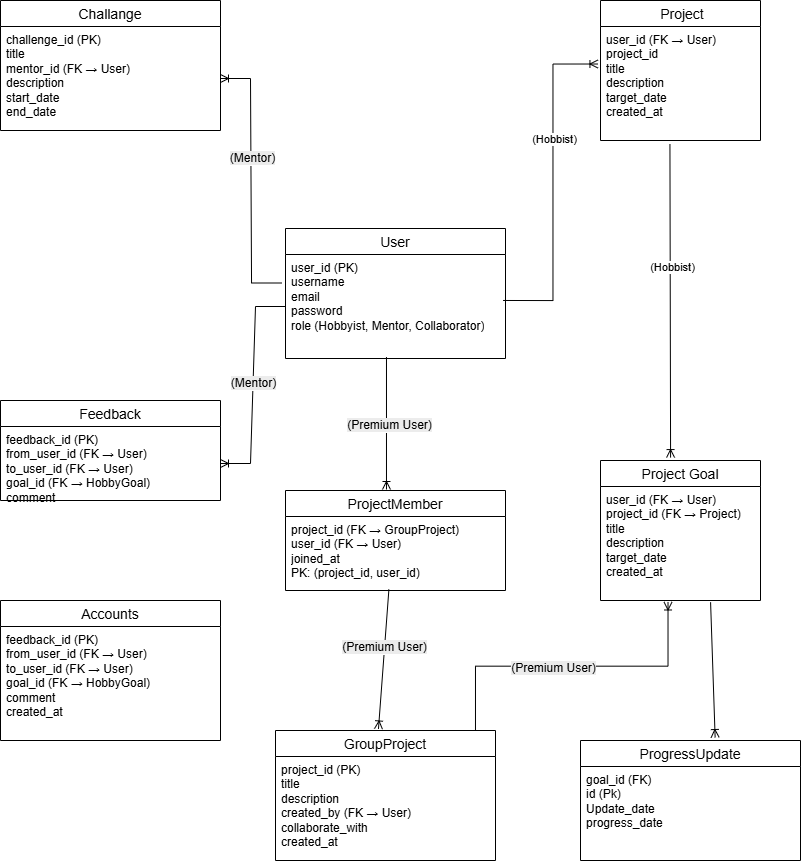

The diagram above was exported from draw.io. Its source (the exported page's mxGraphModel, read from the mxfile embedded in the PNG):
<mxGraphModel dx="1021" dy="701" grid="1" gridSize="10" guides="1" tooltips="1" connect="1" arrows="1" fold="1" page="1" pageScale="1" pageWidth="850" pageHeight="1100" background="#ffffff" math="0" shadow="0">
  <root>
    <mxCell id="0" />
    <mxCell id="1" parent="0" />
    <mxCell id="8996TAmztQT6L_7_6d7e-1" value="User" style="swimlane;fontStyle=0;childLayout=stackLayout;horizontal=1;startSize=26;horizontalStack=0;resizeParent=1;resizeParentMax=0;resizeLast=0;collapsible=1;marginBottom=0;align=center;fontSize=14;" parent="1" vertex="1">
      <mxGeometry x="325" y="288" width="220" height="130" as="geometry" />
    </mxCell>
    <mxCell id="8996TAmztQT6L_7_6d7e-2" value="&lt;div&gt;user_id (PK)&lt;/div&gt;&lt;div&gt;&lt;span style=&quot;background-color: transparent; color: light-dark(rgb(0, 0, 0), rgb(255, 255, 255));&quot;&gt;username&lt;/span&gt;&lt;/div&gt;&lt;div&gt;email&lt;/div&gt;&lt;div&gt;password&lt;/div&gt;&lt;div&gt;role (Hobbyist, Mentor, Collaborator)&lt;/div&gt;" style="text;strokeColor=none;fillColor=none;spacingLeft=4;spacingRight=4;overflow=hidden;rotatable=0;points=[[0,0.5],[1,0.5]];portConstraint=eastwest;fontSize=12;whiteSpace=wrap;html=1;" parent="8996TAmztQT6L_7_6d7e-1" vertex="1">
      <mxGeometry y="26" width="220" height="104" as="geometry" />
    </mxCell>
    <mxCell id="8996TAmztQT6L_7_6d7e-5" value=" Project" style="swimlane;fontStyle=0;childLayout=stackLayout;horizontal=1;startSize=26;horizontalStack=0;resizeParent=1;resizeParentMax=0;resizeLast=0;collapsible=1;marginBottom=0;align=center;fontSize=14;" parent="1" vertex="1">
      <mxGeometry x="640" y="60" width="160" height="140" as="geometry" />
    </mxCell>
    <mxCell id="8996TAmztQT6L_7_6d7e-6" value="&lt;div&gt;user_id (FK → User)&lt;/div&gt;&lt;div&gt;project_id&lt;/div&gt;&lt;div&gt;title&lt;/div&gt;&lt;div&gt;description&lt;/div&gt;&lt;div&gt;target_date&lt;/div&gt;&lt;div&gt;created_at&lt;/div&gt;" style="text;strokeColor=none;fillColor=none;spacingLeft=4;spacingRight=4;overflow=hidden;rotatable=0;points=[[0,0.5],[1,0.5]];portConstraint=eastwest;fontSize=12;whiteSpace=wrap;html=1;" parent="8996TAmztQT6L_7_6d7e-5" vertex="1">
      <mxGeometry y="26" width="160" height="114" as="geometry" />
    </mxCell>
    <mxCell id="8996TAmztQT6L_7_6d7e-7" value="Project Goal" style="swimlane;fontStyle=0;childLayout=stackLayout;horizontal=1;startSize=26;horizontalStack=0;resizeParent=1;resizeParentMax=0;resizeLast=0;collapsible=1;marginBottom=0;align=center;fontSize=14;" parent="1" vertex="1">
      <mxGeometry x="640" y="520" width="160" height="140" as="geometry" />
    </mxCell>
    <mxCell id="8996TAmztQT6L_7_6d7e-8" value="&lt;div&gt;user_id (FK → User)&lt;/div&gt;&lt;div&gt;project_id (FK&amp;nbsp;&lt;span style=&quot;background-color: transparent; color: light-dark(rgb(0, 0, 0), rgb(255, 255, 255));&quot;&gt;→&lt;/span&gt;&lt;span style=&quot;background-color: transparent; color: light-dark(rgb(0, 0, 0), rgb(255, 255, 255));&quot;&gt;&amp;nbsp;Project)&lt;/span&gt;&lt;/div&gt;&lt;div&gt;title&lt;/div&gt;&lt;div&gt;description&lt;/div&gt;&lt;div&gt;target_date&lt;/div&gt;&lt;div&gt;created_at&lt;/div&gt;" style="text;strokeColor=none;fillColor=none;spacingLeft=4;spacingRight=4;overflow=hidden;rotatable=0;points=[[0,0.5],[1,0.5]];portConstraint=eastwest;fontSize=12;whiteSpace=wrap;html=1;" parent="8996TAmztQT6L_7_6d7e-7" vertex="1">
      <mxGeometry y="26" width="160" height="114" as="geometry" />
    </mxCell>
    <mxCell id="8996TAmztQT6L_7_6d7e-10" value="GroupProject" style="swimlane;fontStyle=0;childLayout=stackLayout;horizontal=1;startSize=26;horizontalStack=0;resizeParent=1;resizeParentMax=0;resizeLast=0;collapsible=1;marginBottom=0;align=center;fontSize=14;" parent="1" vertex="1">
      <mxGeometry x="315" y="790" width="220" height="130" as="geometry" />
    </mxCell>
    <mxCell id="8996TAmztQT6L_7_6d7e-11" value="&lt;div&gt;project_id (PK)&lt;/div&gt;&lt;div&gt;title&lt;/div&gt;&lt;div&gt;description&lt;/div&gt;&lt;div&gt;created_by (FK → User)&lt;/div&gt;&lt;div&gt;collaborate_with&lt;/div&gt;&lt;div&gt;created_at&lt;/div&gt;" style="text;strokeColor=none;fillColor=none;spacingLeft=4;spacingRight=4;overflow=hidden;rotatable=0;points=[[0,0.5],[1,0.5]];portConstraint=eastwest;fontSize=12;whiteSpace=wrap;html=1;" parent="8996TAmztQT6L_7_6d7e-10" vertex="1">
      <mxGeometry y="26" width="220" height="104" as="geometry" />
    </mxCell>
    <mxCell id="8996TAmztQT6L_7_6d7e-12" value="Challange" style="swimlane;fontStyle=0;childLayout=stackLayout;horizontal=1;startSize=26;horizontalStack=0;resizeParent=1;resizeParentMax=0;resizeLast=0;collapsible=1;marginBottom=0;align=center;fontSize=14;" parent="1" vertex="1">
      <mxGeometry x="40" y="60" width="220" height="130" as="geometry" />
    </mxCell>
    <mxCell id="8996TAmztQT6L_7_6d7e-13" value="&lt;div&gt;challenge_id (PK)&lt;/div&gt;&lt;div&gt;title&lt;/div&gt;&lt;div&gt;mentor_id (FK → User)&lt;/div&gt;&lt;div&gt;description&lt;/div&gt;&lt;div&gt;start_date&lt;/div&gt;&lt;div&gt;end_date&lt;/div&gt;" style="text;strokeColor=none;fillColor=none;spacingLeft=4;spacingRight=4;overflow=hidden;rotatable=0;points=[[0,0.5],[1,0.5]];portConstraint=eastwest;fontSize=12;whiteSpace=wrap;html=1;" parent="8996TAmztQT6L_7_6d7e-12" vertex="1">
      <mxGeometry y="26" width="220" height="104" as="geometry" />
    </mxCell>
    <mxCell id="8996TAmztQT6L_7_6d7e-14" value="ProjectMember" style="swimlane;fontStyle=0;childLayout=stackLayout;horizontal=1;startSize=26;horizontalStack=0;resizeParent=1;resizeParentMax=0;resizeLast=0;collapsible=1;marginBottom=0;align=center;fontSize=14;" parent="1" vertex="1">
      <mxGeometry x="325" y="550" width="220" height="100" as="geometry" />
    </mxCell>
    <mxCell id="8996TAmztQT6L_7_6d7e-15" value="&lt;div&gt;project_id (FK → GroupProject)&lt;/div&gt;&lt;div&gt;user_id (FK → User)&lt;/div&gt;&lt;div&gt;joined_at&lt;/div&gt;&lt;div&gt;PK: (project_id, user_id)&lt;/div&gt;" style="text;strokeColor=none;fillColor=none;spacingLeft=4;spacingRight=4;overflow=hidden;rotatable=0;points=[[0,0.5],[1,0.5]];portConstraint=eastwest;fontSize=12;whiteSpace=wrap;html=1;" parent="8996TAmztQT6L_7_6d7e-14" vertex="1">
      <mxGeometry y="26" width="220" height="74" as="geometry" />
    </mxCell>
    <mxCell id="8996TAmztQT6L_7_6d7e-16" value="Feedback" style="swimlane;fontStyle=0;childLayout=stackLayout;horizontal=1;startSize=26;horizontalStack=0;resizeParent=1;resizeParentMax=0;resizeLast=0;collapsible=1;marginBottom=0;align=center;fontSize=14;" parent="1" vertex="1">
      <mxGeometry x="40" y="460" width="220" height="100" as="geometry" />
    </mxCell>
    <mxCell id="8996TAmztQT6L_7_6d7e-17" value="&lt;div&gt;feedback_id (PK)&lt;/div&gt;&lt;div&gt;from_user_id (FK → User)&lt;/div&gt;&lt;div&gt;to_user_id (FK → User)&lt;/div&gt;&lt;div&gt;goal_id (FK → HobbyGoal)&lt;/div&gt;&lt;div&gt;comment&lt;/div&gt;&lt;div&gt;created_at&lt;/div&gt;" style="text;strokeColor=none;fillColor=none;spacingLeft=4;spacingRight=4;overflow=hidden;rotatable=0;points=[[0,0.5],[1,0.5]];portConstraint=eastwest;fontSize=12;whiteSpace=wrap;html=1;" parent="8996TAmztQT6L_7_6d7e-16" vertex="1">
      <mxGeometry y="26" width="220" height="74" as="geometry" />
    </mxCell>
    <mxCell id="8996TAmztQT6L_7_6d7e-18" value="" style="fontSize=12;html=1;endArrow=ERoneToMany;rounded=0;entryX=-0.016;entryY=0.329;entryDx=0;entryDy=0;exitX=0.989;exitY=0.442;exitDx=0;exitDy=0;exitPerimeter=0;edgeStyle=orthogonalEdgeStyle;entryPerimeter=0;" parent="1" source="8996TAmztQT6L_7_6d7e-2" target="8996TAmztQT6L_7_6d7e-6" edge="1">
      <mxGeometry width="100" height="100" relative="1" as="geometry">
        <mxPoint x="270" y="150" as="sourcePoint" />
        <mxPoint x="370" y="50" as="targetPoint" />
      </mxGeometry>
    </mxCell>
    <mxCell id="8996TAmztQT6L_7_6d7e-33" value="(Hobbist)" style="edgeLabel;html=1;align=center;verticalAlign=middle;resizable=0;points=[];" parent="8996TAmztQT6L_7_6d7e-18" vertex="1" connectable="0">
      <mxGeometry x="0.2761" y="-1" relative="1" as="geometry">
        <mxPoint as="offset" />
      </mxGeometry>
    </mxCell>
    <mxCell id="8996TAmztQT6L_7_6d7e-19" value="" style="fontSize=12;html=1;endArrow=ERoneToMany;rounded=0;exitX=0.434;exitY=1.031;exitDx=0;exitDy=0;exitPerimeter=0;entryX=0.438;entryY=-0.021;entryDx=0;entryDy=0;entryPerimeter=0;" parent="1" source="8996TAmztQT6L_7_6d7e-6" target="8996TAmztQT6L_7_6d7e-7" edge="1">
      <mxGeometry width="100" height="100" relative="1" as="geometry">
        <mxPoint x="520" y="150" as="sourcePoint" />
        <mxPoint x="620" y="147" as="targetPoint" />
      </mxGeometry>
    </mxCell>
    <mxCell id="8996TAmztQT6L_7_6d7e-34" value="(Hobbist)" style="edgeLabel;html=1;align=center;verticalAlign=middle;resizable=0;points=[];" parent="8996TAmztQT6L_7_6d7e-19" vertex="1" connectable="0">
      <mxGeometry x="-0.2156" y="2" relative="1" as="geometry">
        <mxPoint as="offset" />
      </mxGeometry>
    </mxCell>
    <mxCell id="8996TAmztQT6L_7_6d7e-20" value="" style="fontSize=12;html=1;endArrow=ERoneToMany;rounded=0;exitX=0.459;exitY=0.986;exitDx=0;exitDy=0;exitPerimeter=0;entryX=0.459;entryY=-0.01;entryDx=0;entryDy=0;entryPerimeter=0;" parent="1" source="8996TAmztQT6L_7_6d7e-2" target="8996TAmztQT6L_7_6d7e-14" edge="1">
      <mxGeometry width="100" height="100" relative="1" as="geometry">
        <mxPoint x="350" y="510" as="sourcePoint" />
        <mxPoint x="450" y="410" as="targetPoint" />
      </mxGeometry>
    </mxCell>
    <mxCell id="8996TAmztQT6L_7_6d7e-37" value="&lt;span style=&quot;font-size: 12px; background-color: rgb(236, 236, 236);&quot;&gt;(Premium User)&lt;/span&gt;" style="edgeLabel;html=1;align=center;verticalAlign=middle;resizable=0;points=[];" parent="8996TAmztQT6L_7_6d7e-20" vertex="1" connectable="0">
      <mxGeometry x="0.0261" y="2" relative="1" as="geometry">
        <mxPoint as="offset" />
      </mxGeometry>
    </mxCell>
    <mxCell id="8996TAmztQT6L_7_6d7e-21" value="" style="fontSize=12;html=1;endArrow=ERoneToMany;rounded=0;exitX=0.47;exitY=0.986;exitDx=0;exitDy=0;exitPerimeter=0;entryX=0.468;entryY=-0.012;entryDx=0;entryDy=0;entryPerimeter=0;" parent="1" source="8996TAmztQT6L_7_6d7e-15" target="8996TAmztQT6L_7_6d7e-10" edge="1">
      <mxGeometry width="100" height="100" relative="1" as="geometry">
        <mxPoint x="520" y="380" as="sourcePoint" />
        <mxPoint x="199" y="470" as="targetPoint" />
      </mxGeometry>
    </mxCell>
    <mxCell id="8996TAmztQT6L_7_6d7e-36" value="&lt;span style=&quot;font-size: 12px; background-color: rgb(236, 236, 236);&quot;&gt;(Premium User)&lt;/span&gt;" style="edgeLabel;html=1;align=center;verticalAlign=middle;resizable=0;points=[];" parent="8996TAmztQT6L_7_6d7e-21" vertex="1" connectable="0">
      <mxGeometry x="-0.1707" y="-1" relative="1" as="geometry">
        <mxPoint as="offset" />
      </mxGeometry>
    </mxCell>
    <mxCell id="8996TAmztQT6L_7_6d7e-22" value="" style="edgeStyle=entityRelationEdgeStyle;fontSize=12;html=1;endArrow=ERoneToMany;rounded=0;entryX=1;entryY=0.5;entryDx=0;entryDy=0;exitX=-0.018;exitY=0.274;exitDx=0;exitDy=0;exitPerimeter=0;" parent="1" source="8996TAmztQT6L_7_6d7e-2" target="8996TAmztQT6L_7_6d7e-13" edge="1">
      <mxGeometry width="100" height="100" relative="1" as="geometry">
        <mxPoint x="370" y="610" as="sourcePoint" />
        <mxPoint x="470" y="510" as="targetPoint" />
      </mxGeometry>
    </mxCell>
    <mxCell id="8996TAmztQT6L_7_6d7e-39" value="&lt;span style=&quot;font-size: 12px; background-color: rgb(236, 236, 236);&quot;&gt;(Mentor)&lt;/span&gt;" style="edgeLabel;html=1;align=center;verticalAlign=middle;resizable=0;points=[];" parent="8996TAmztQT6L_7_6d7e-22" vertex="1" connectable="0">
      <mxGeometry x="0.172" y="-1" relative="1" as="geometry">
        <mxPoint as="offset" />
      </mxGeometry>
    </mxCell>
    <mxCell id="8996TAmztQT6L_7_6d7e-24" value="" style="edgeStyle=entityRelationEdgeStyle;fontSize=12;html=1;endArrow=ERoneToMany;rounded=0;entryX=1;entryY=0.5;entryDx=0;entryDy=0;exitX=0;exitY=0.5;exitDx=0;exitDy=0;" parent="1" source="8996TAmztQT6L_7_6d7e-2" target="8996TAmztQT6L_7_6d7e-17" edge="1">
      <mxGeometry width="100" height="100" relative="1" as="geometry">
        <mxPoint x="360" y="246" as="sourcePoint" />
        <mxPoint x="270" y="148" as="targetPoint" />
      </mxGeometry>
    </mxCell>
    <mxCell id="8996TAmztQT6L_7_6d7e-25" value="&lt;span style=&quot;font-size: 12px; background-color: rgb(236, 236, 236);&quot;&gt;(Mentor)&lt;/span&gt;" style="edgeLabel;html=1;align=center;verticalAlign=middle;resizable=0;points=[];" parent="8996TAmztQT6L_7_6d7e-24" vertex="1" connectable="0">
      <mxGeometry x="-0.0223" relative="1" as="geometry">
        <mxPoint as="offset" />
      </mxGeometry>
    </mxCell>
    <mxCell id="8996TAmztQT6L_7_6d7e-26" value="" style="fontSize=12;html=1;endArrow=ERoneToMany;rounded=0;exitX=0.909;exitY=0;exitDx=0;exitDy=0;entryX=0.422;entryY=1.013;entryDx=0;entryDy=0;entryPerimeter=0;edgeStyle=elbowEdgeStyle;elbow=vertical;exitPerimeter=0;" parent="1" source="8996TAmztQT6L_7_6d7e-10" target="8996TAmztQT6L_7_6d7e-8" edge="1">
      <mxGeometry width="100" height="100" relative="1" as="geometry">
        <mxPoint x="709" y="209" as="sourcePoint" />
        <mxPoint x="710" y="357" as="targetPoint" />
      </mxGeometry>
    </mxCell>
    <mxCell id="8996TAmztQT6L_7_6d7e-35" value="&lt;span style=&quot;font-size: 12px; background-color: rgb(236, 236, 236);&quot;&gt;(Premium User)&lt;/span&gt;" style="edgeLabel;html=1;align=center;verticalAlign=middle;resizable=0;points=[];" parent="8996TAmztQT6L_7_6d7e-26" vertex="1" connectable="0">
      <mxGeometry x="-0.1169" y="-2" relative="1" as="geometry">
        <mxPoint as="offset" />
      </mxGeometry>
    </mxCell>
    <mxCell id="kIyzYx9LmrlVoIz0JeUZ-2" value="ProgressUpdate" style="swimlane;fontStyle=0;childLayout=stackLayout;horizontal=1;startSize=26;horizontalStack=0;resizeParent=1;resizeParentMax=0;resizeLast=0;collapsible=1;marginBottom=0;align=center;fontSize=14;" parent="1" vertex="1">
      <mxGeometry x="620" y="800" width="220" height="120" as="geometry" />
    </mxCell>
    <mxCell id="kIyzYx9LmrlVoIz0JeUZ-3" value="goal_id (FK)&lt;div&gt;id (Pk)&lt;/div&gt;&lt;div&gt;Update_date&lt;/div&gt;&lt;div&gt;progress_date&lt;/div&gt;&lt;div&gt;&lt;br&gt;&lt;/div&gt;" style="text;strokeColor=none;fillColor=none;spacingLeft=4;spacingRight=4;overflow=hidden;rotatable=0;points=[[0,0.5],[1,0.5]];portConstraint=eastwest;fontSize=12;whiteSpace=wrap;html=1;" parent="kIyzYx9LmrlVoIz0JeUZ-2" vertex="1">
      <mxGeometry y="26" width="220" height="94" as="geometry" />
    </mxCell>
    <mxCell id="msGn34JbDA1F-JWS9kTx-1" value="" style="fontSize=12;html=1;endArrow=ERoneToMany;rounded=0;exitX=0.688;exitY=1.015;exitDx=0;exitDy=0;exitPerimeter=0;entryX=0.612;entryY=-0.025;entryDx=0;entryDy=0;entryPerimeter=0;" parent="1" source="8996TAmztQT6L_7_6d7e-8" target="kIyzYx9LmrlVoIz0JeUZ-2" edge="1">
      <mxGeometry width="100" height="100" relative="1" as="geometry">
        <mxPoint x="438" y="659" as="sourcePoint" />
        <mxPoint x="438" y="778" as="targetPoint" />
      </mxGeometry>
    </mxCell>
    <mxCell id="bKR3Sbz0Q5oZC59vZlmC-1" value="Accounts" style="swimlane;fontStyle=0;childLayout=stackLayout;horizontal=1;startSize=26;horizontalStack=0;resizeParent=1;resizeParentMax=0;resizeLast=0;collapsible=1;marginBottom=0;align=center;fontSize=14;" vertex="1" parent="1">
      <mxGeometry x="40" y="660" width="220" height="140" as="geometry" />
    </mxCell>
    <mxCell id="bKR3Sbz0Q5oZC59vZlmC-2" value="&lt;div&gt;feedback_id (PK)&lt;/div&gt;&lt;div&gt;from_user_id (FK → User)&lt;/div&gt;&lt;div&gt;to_user_id (FK → User)&lt;/div&gt;&lt;div&gt;goal_id (FK → HobbyGoal)&lt;/div&gt;&lt;div&gt;comment&lt;/div&gt;&lt;div&gt;created_at&lt;/div&gt;" style="text;strokeColor=none;fillColor=none;spacingLeft=4;spacingRight=4;overflow=hidden;rotatable=0;points=[[0,0.5],[1,0.5]];portConstraint=eastwest;fontSize=12;whiteSpace=wrap;html=1;" vertex="1" parent="bKR3Sbz0Q5oZC59vZlmC-1">
      <mxGeometry y="26" width="220" height="114" as="geometry" />
    </mxCell>
  </root>
</mxGraphModel>